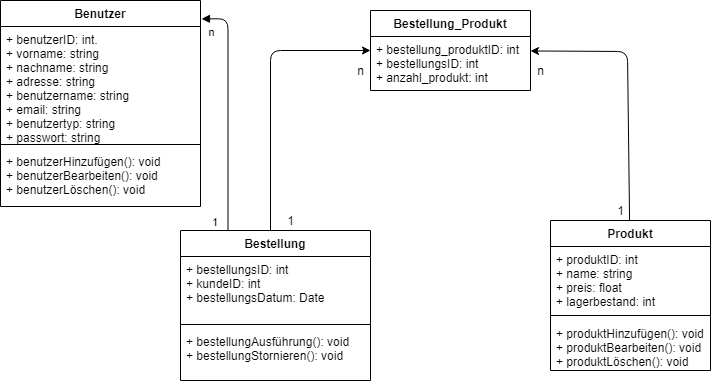

The diagram above was exported from draw.io. Its source (the exported page's mxGraphModel, read from the mxfile embedded in the PNG):
<mxGraphModel dx="1222" dy="1113" grid="1" gridSize="10" guides="1" tooltips="1" connect="1" arrows="1" fold="1" page="1" pageScale="1" pageWidth="850" pageHeight="1100" background="#ffffff" math="0" shadow="0">
  <root>
    <mxCell id="0" />
    <mxCell id="1" parent="0" />
    <mxCell id="ZKv1hTb9zAVRrhc6XOXD-1" value="Benutzer" style="swimlane;fontStyle=1;align=center;verticalAlign=top;childLayout=stackLayout;horizontal=1;startSize=26;horizontalStack=0;resizeParent=1;resizeParentMax=0;resizeLast=0;collapsible=1;marginBottom=0;" parent="1" vertex="1">
      <mxGeometry x="10" y="60" width="200" height="206" as="geometry" />
    </mxCell>
    <mxCell id="ZKv1hTb9zAVRrhc6XOXD-2" value="+ benutzerID: int.&#10;+ vorname: string&#10;+ nachname: string&#10;+ adresse: string&#10;+ benutzername: string&#10;+ email: string&#10;+ benutzertyp: string&#10;+ passwort: string&#10;" style="text;strokeColor=none;fillColor=none;align=left;verticalAlign=top;spacingLeft=4;spacingRight=4;overflow=hidden;rotatable=0;points=[[0,0.5],[1,0.5]];portConstraint=eastwest;" parent="ZKv1hTb9zAVRrhc6XOXD-1" vertex="1">
      <mxGeometry y="26" width="200" height="114" as="geometry" />
    </mxCell>
    <mxCell id="ZKv1hTb9zAVRrhc6XOXD-3" value="" style="line;strokeWidth=1;fillColor=none;align=left;verticalAlign=middle;spacingTop=-1;spacingLeft=3;spacingRight=3;rotatable=0;labelPosition=right;points=[];portConstraint=eastwest;" parent="ZKv1hTb9zAVRrhc6XOXD-1" vertex="1">
      <mxGeometry y="140" width="200" height="8" as="geometry" />
    </mxCell>
    <mxCell id="ZKv1hTb9zAVRrhc6XOXD-4" value="+ benutzerHinzufügen(): void&#10;+ benutzerBearbeiten(): void&#10;+ benutzerLöschen(): void&#10;&#10;" style="text;strokeColor=none;fillColor=none;align=left;verticalAlign=top;spacingLeft=4;spacingRight=4;overflow=hidden;rotatable=0;points=[[0,0.5],[1,0.5]];portConstraint=eastwest;" parent="ZKv1hTb9zAVRrhc6XOXD-1" vertex="1">
      <mxGeometry y="148" width="200" height="58" as="geometry" />
    </mxCell>
    <mxCell id="ZKv1hTb9zAVRrhc6XOXD-5" value="Produkt" style="swimlane;fontStyle=1;align=center;verticalAlign=top;childLayout=stackLayout;horizontal=1;startSize=26;horizontalStack=0;resizeParent=1;resizeParentMax=0;resizeLast=0;collapsible=1;marginBottom=0;" parent="1" vertex="1">
      <mxGeometry x="560" y="280" width="160" height="150" as="geometry" />
    </mxCell>
    <mxCell id="ZKv1hTb9zAVRrhc6XOXD-6" value="+ produktID: int&#10;+ name: string&#10;+ preis: float&#10;+ lagerbestand: int&#10;" style="text;strokeColor=none;fillColor=none;align=left;verticalAlign=top;spacingLeft=4;spacingRight=4;overflow=hidden;rotatable=0;points=[[0,0.5],[1,0.5]];portConstraint=eastwest;" parent="ZKv1hTb9zAVRrhc6XOXD-5" vertex="1">
      <mxGeometry y="26" width="160" height="64" as="geometry" />
    </mxCell>
    <mxCell id="ZKv1hTb9zAVRrhc6XOXD-7" value="" style="line;strokeWidth=1;fillColor=none;align=left;verticalAlign=middle;spacingTop=-1;spacingLeft=3;spacingRight=3;rotatable=0;labelPosition=right;points=[];portConstraint=eastwest;" parent="ZKv1hTb9zAVRrhc6XOXD-5" vertex="1">
      <mxGeometry y="90" width="160" height="10" as="geometry" />
    </mxCell>
    <mxCell id="ZKv1hTb9zAVRrhc6XOXD-8" value="+ produktHinzufügen(): void&#10;+ produktBearbeiten(): void&#10;+ produktLöschen(): void" style="text;strokeColor=none;fillColor=none;align=left;verticalAlign=top;spacingLeft=4;spacingRight=4;overflow=hidden;rotatable=0;points=[[0,0.5],[1,0.5]];portConstraint=eastwest;" parent="ZKv1hTb9zAVRrhc6XOXD-5" vertex="1">
      <mxGeometry y="100" width="160" height="50" as="geometry" />
    </mxCell>
    <mxCell id="ZKv1hTb9zAVRrhc6XOXD-9" value="Bestellung" style="swimlane;fontStyle=1;align=center;verticalAlign=top;childLayout=stackLayout;horizontal=1;startSize=26;horizontalStack=0;resizeParent=1;resizeParentMax=0;resizeLast=0;collapsible=1;marginBottom=0;" parent="1" vertex="1">
      <mxGeometry x="190" y="290" width="190" height="150" as="geometry" />
    </mxCell>
    <mxCell id="ZKv1hTb9zAVRrhc6XOXD-10" value="+ bestellungsID: int&#10;+ kundeID: int&#10;+ bestellungsDatum: Date" style="text;strokeColor=none;fillColor=none;align=left;verticalAlign=top;spacingLeft=4;spacingRight=4;overflow=hidden;rotatable=0;points=[[0,0.5],[1,0.5]];portConstraint=eastwest;" parent="ZKv1hTb9zAVRrhc6XOXD-9" vertex="1">
      <mxGeometry y="26" width="190" height="64" as="geometry" />
    </mxCell>
    <mxCell id="ZKv1hTb9zAVRrhc6XOXD-11" value="" style="line;strokeWidth=1;fillColor=none;align=left;verticalAlign=middle;spacingTop=-1;spacingLeft=3;spacingRight=3;rotatable=0;labelPosition=right;points=[];portConstraint=eastwest;" parent="ZKv1hTb9zAVRrhc6XOXD-9" vertex="1">
      <mxGeometry y="90" width="190" height="8" as="geometry" />
    </mxCell>
    <mxCell id="ZKv1hTb9zAVRrhc6XOXD-12" value="+ bestellungAusführung(): void&#10;+ bestellungStornieren(): void" style="text;strokeColor=none;fillColor=none;align=left;verticalAlign=top;spacingLeft=4;spacingRight=4;overflow=hidden;rotatable=0;points=[[0,0.5],[1,0.5]];portConstraint=eastwest;" parent="ZKv1hTb9zAVRrhc6XOXD-9" vertex="1">
      <mxGeometry y="98" width="190" height="52" as="geometry" />
    </mxCell>
    <mxCell id="ZKv1hTb9zAVRrhc6XOXD-13" value="" style="endArrow=block;endFill=1;html=1;edgeStyle=orthogonalEdgeStyle;align=left;verticalAlign=top;exitX=0.25;exitY=0;exitDx=0;exitDy=0;entryX=1.005;entryY=0.089;entryDx=0;entryDy=0;entryPerimeter=0;" parent="1" source="ZKv1hTb9zAVRrhc6XOXD-9" target="ZKv1hTb9zAVRrhc6XOXD-1" edge="1">
      <mxGeometry x="-1" relative="1" as="geometry">
        <mxPoint x="150" y="270" as="sourcePoint" />
        <mxPoint x="330" y="270" as="targetPoint" />
      </mxGeometry>
    </mxCell>
    <mxCell id="ZKv1hTb9zAVRrhc6XOXD-14" value="1" style="edgeLabel;resizable=0;html=1;align=left;verticalAlign=bottom;" parent="ZKv1hTb9zAVRrhc6XOXD-13" connectable="0" vertex="1">
      <mxGeometry x="-1" relative="1" as="geometry">
        <mxPoint x="-17.5" as="offset" />
      </mxGeometry>
    </mxCell>
    <mxCell id="ZKv1hTb9zAVRrhc6XOXD-15" value="n" style="edgeLabel;html=1;align=center;verticalAlign=middle;resizable=0;points=[];" parent="ZKv1hTb9zAVRrhc6XOXD-13" vertex="1" connectable="0">
      <mxGeometry x="0.5604" y="-6" relative="1" as="geometry">
        <mxPoint x="-23.5" y="-13" as="offset" />
      </mxGeometry>
    </mxCell>
    <mxCell id="c9ScDdSgtE21A4aRG0L4-1" value="Bestellung_Produkt" style="swimlane;fontStyle=1;align=center;verticalAlign=top;childLayout=stackLayout;horizontal=1;startSize=26;horizontalStack=0;resizeParent=1;resizeParentMax=0;resizeLast=0;collapsible=1;marginBottom=0;" parent="1" vertex="1">
      <mxGeometry x="380" y="70" width="160" height="80" as="geometry" />
    </mxCell>
    <mxCell id="c9ScDdSgtE21A4aRG0L4-2" value="+ bestellung_produktID: int&#10;+ bestellungsID: int&#10;+ anzahl_produkt: int&#10;" style="text;strokeColor=none;fillColor=none;align=left;verticalAlign=top;spacingLeft=4;spacingRight=4;overflow=hidden;rotatable=0;points=[[0,0.5],[1,0.5]];portConstraint=eastwest;" parent="c9ScDdSgtE21A4aRG0L4-1" vertex="1">
      <mxGeometry y="26" width="160" height="54" as="geometry" />
    </mxCell>
    <mxCell id="c9ScDdSgtE21A4aRG0L4-3" value="" style="line;strokeWidth=1;fillColor=none;align=left;verticalAlign=middle;spacingTop=-1;spacingLeft=3;spacingRight=3;rotatable=0;labelPosition=right;points=[];portConstraint=eastwest;" parent="c9ScDdSgtE21A4aRG0L4-1" vertex="1">
      <mxGeometry y="80" width="160" as="geometry" />
    </mxCell>
    <mxCell id="c9ScDdSgtE21A4aRG0L4-5" value="" style="endArrow=classic;html=1;" parent="1" target="c9ScDdSgtE21A4aRG0L4-1" edge="1">
      <mxGeometry width="50" height="50" relative="1" as="geometry">
        <mxPoint x="280" y="290" as="sourcePoint" />
        <mxPoint x="530" y="350" as="targetPoint" />
        <Array as="points">
          <mxPoint x="280" y="110" />
        </Array>
      </mxGeometry>
    </mxCell>
    <mxCell id="c9ScDdSgtE21A4aRG0L4-6" value="n" style="text;html=1;align=center;verticalAlign=middle;resizable=0;points=[];autosize=1;" parent="1" vertex="1">
      <mxGeometry x="360" y="120" width="20" height="20" as="geometry" />
    </mxCell>
    <mxCell id="c9ScDdSgtE21A4aRG0L4-7" value="1" style="text;html=1;align=center;verticalAlign=middle;resizable=0;points=[];autosize=1;" parent="1" vertex="1">
      <mxGeometry x="290" y="270" width="20" height="20" as="geometry" />
    </mxCell>
    <mxCell id="c9ScDdSgtE21A4aRG0L4-8" value="" style="endArrow=classic;html=1;" parent="1" source="ZKv1hTb9zAVRrhc6XOXD-5" target="c9ScDdSgtE21A4aRG0L4-1" edge="1">
      <mxGeometry width="50" height="50" relative="1" as="geometry">
        <mxPoint x="480" y="400" as="sourcePoint" />
        <mxPoint x="640" y="110" as="targetPoint" />
        <Array as="points">
          <mxPoint x="637" y="111" />
        </Array>
      </mxGeometry>
    </mxCell>
    <mxCell id="c9ScDdSgtE21A4aRG0L4-9" value="1" style="text;html=1;align=center;verticalAlign=middle;resizable=0;points=[];autosize=1;" parent="1" vertex="1">
      <mxGeometry x="620" y="260" width="20" height="20" as="geometry" />
    </mxCell>
    <mxCell id="c9ScDdSgtE21A4aRG0L4-10" value="n" style="text;html=1;align=center;verticalAlign=middle;resizable=0;points=[];autosize=1;" parent="1" vertex="1">
      <mxGeometry x="540" y="120" width="20" height="20" as="geometry" />
    </mxCell>
  </root>
</mxGraphModel>